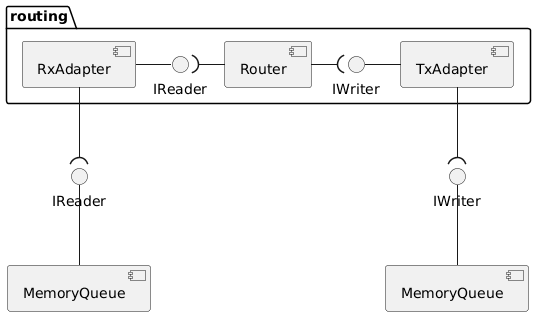

The diagram above was rendered by PlantUML. Its source (embedded in the PNG):
@startuml
Package routing {
  () IReader as ir1
  () IWriter as iw1

  [Router]
  [RxAdapter]
  [TxAdapter]
}

() IReader as ir2
() IWriter as iw2
[MemoryQueue] as mq1
[MemoryQueue] as mq2

[Router] -left-( ir1
[Router] -right-( iw1
[RxAdapter] -right- ir1
[TxAdapter] -left- iw1
[RxAdapter] -down-( ir2
[TxAdapter] -down-( iw2

mq1 -up- iw2
mq2 -up- ir2
@enduml